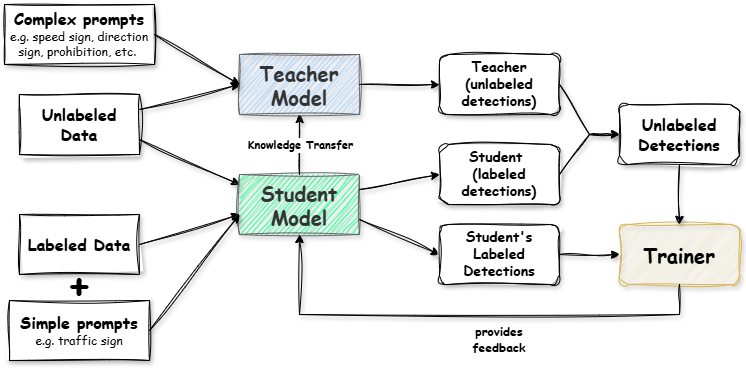

The diagram above was exported from draw.io. Its source (the exported page's mxGraphModel, read from the mxfile embedded in the PNG):
<mxGraphModel dx="1426" dy="841" grid="1" gridSize="10" guides="1" tooltips="1" connect="1" arrows="1" fold="1" page="1" pageScale="1" pageWidth="1169" pageHeight="827" math="0" shadow="0">
  <root>
    <mxCell id="0" />
    <mxCell id="1" parent="0" />
    <mxCell id="0stYrz1V8Ctpg_istWA5-1" value="&lt;b&gt;&lt;font face=&quot;Comic Sans MS&quot; style=&quot;font-size: 16px;&quot;&gt;Labeled Data&lt;/font&gt;&lt;/b&gt;" style="rounded=0;whiteSpace=wrap;html=1;sketch=1;curveFitting=1;jiggle=2;shadow=1;" vertex="1" parent="1">
      <mxGeometry x="60" y="250" width="120" height="60" as="geometry" />
    </mxCell>
    <mxCell id="0stYrz1V8Ctpg_istWA5-2" value="&lt;b&gt;&lt;font face=&quot;Comic Sans MS&quot; style=&quot;font-size: 16px;&quot;&gt;Unlabeled Data&lt;/font&gt;&lt;/b&gt;" style="rounded=0;whiteSpace=wrap;html=1;sketch=1;curveFitting=1;jiggle=2;shadow=1;" vertex="1" parent="1">
      <mxGeometry x="60" y="130" width="120" height="60" as="geometry" />
    </mxCell>
    <mxCell id="0stYrz1V8Ctpg_istWA5-3" value="" style="endArrow=classic;html=1;rounded=0;sketch=1;curveFitting=1;jiggle=2;exitX=1;exitY=0.25;exitDx=0;exitDy=0;entryX=0;entryY=0.5;entryDx=0;entryDy=0;shadow=1;" edge="1" parent="1" source="0stYrz1V8Ctpg_istWA5-2" target="0stYrz1V8Ctpg_istWA5-4">
      <mxGeometry width="50" height="50" relative="1" as="geometry">
        <mxPoint x="540" y="410" as="sourcePoint" />
        <mxPoint x="280" y="130" as="targetPoint" />
      </mxGeometry>
    </mxCell>
    <mxCell id="0stYrz1V8Ctpg_istWA5-4" value="&lt;font style=&quot;font-size: 20px;&quot; face=&quot;Comic Sans MS&quot;&gt;&lt;b&gt;Teacher Model&lt;/b&gt;&lt;/font&gt;" style="rounded=0;whiteSpace=wrap;html=1;sketch=1;curveFitting=1;jiggle=2;fillColor=#99CCFF;fontColor=#333333;strokeColor=#666666;gradientColor=none;gradientDirection=radial;shadow=1;" vertex="1" parent="1">
      <mxGeometry x="280" y="90" width="120" height="60" as="geometry" />
    </mxCell>
    <mxCell id="0stYrz1V8Ctpg_istWA5-6" value="" style="endArrow=classic;html=1;rounded=0;exitX=1;exitY=0.75;exitDx=0;exitDy=0;sketch=1;curveFitting=1;jiggle=2;shadow=1;" edge="1" parent="1" source="0stYrz1V8Ctpg_istWA5-2">
      <mxGeometry width="50" height="50" relative="1" as="geometry">
        <mxPoint x="220" y="240" as="sourcePoint" />
        <mxPoint x="280" y="220" as="targetPoint" />
      </mxGeometry>
    </mxCell>
    <mxCell id="0stYrz1V8Ctpg_istWA5-7" value="&lt;font style=&quot;font-size: 20px;&quot; face=&quot;Comic Sans MS&quot;&gt;&lt;b&gt;Student Model&lt;/b&gt;&lt;/font&gt;" style="rounded=0;whiteSpace=wrap;html=1;sketch=1;curveFitting=1;jiggle=2;fillColor=#00FF80;fontColor=#333333;strokeColor=#666666;gradientColor=none;gradientDirection=radial;shadow=1;" vertex="1" parent="1">
      <mxGeometry x="280" y="210" width="120" height="60" as="geometry" />
    </mxCell>
    <mxCell id="0stYrz1V8Ctpg_istWA5-8" value="" style="endArrow=classic;html=1;rounded=0;exitX=1;exitY=0.5;exitDx=0;exitDy=0;sketch=1;curveFitting=1;jiggle=2;shadow=1;" edge="1" parent="1" source="0stYrz1V8Ctpg_istWA5-1">
      <mxGeometry width="50" height="50" relative="1" as="geometry">
        <mxPoint x="540" y="410" as="sourcePoint" />
        <mxPoint x="280" y="250" as="targetPoint" />
      </mxGeometry>
    </mxCell>
    <mxCell id="0stYrz1V8Ctpg_istWA5-9" value="&lt;b&gt;&lt;font face=&quot;Comic Sans MS&quot; style=&quot;font-size: 14px;&quot;&gt;Teacher (unlabeled detections)&lt;/font&gt;&lt;/b&gt;" style="rounded=1;whiteSpace=wrap;html=1;sketch=1;curveFitting=1;jiggle=2;shadow=1;" vertex="1" parent="1">
      <mxGeometry x="480" y="90" width="120" height="60" as="geometry" />
    </mxCell>
    <mxCell id="0stYrz1V8Ctpg_istWA5-10" value="" style="endArrow=classic;html=1;rounded=0;exitX=1;exitY=0.5;exitDx=0;exitDy=0;entryX=0;entryY=0.5;entryDx=0;entryDy=0;shadow=1;sketch=1;curveFitting=1;jiggle=2;" edge="1" parent="1" source="0stYrz1V8Ctpg_istWA5-4" target="0stYrz1V8Ctpg_istWA5-9">
      <mxGeometry width="50" height="50" relative="1" as="geometry">
        <mxPoint x="540" y="400" as="sourcePoint" />
        <mxPoint x="590" y="350" as="targetPoint" />
      </mxGeometry>
    </mxCell>
    <mxCell id="0stYrz1V8Ctpg_istWA5-11" value="&lt;b&gt;&lt;font style=&quot;font-size: 14px;&quot; face=&quot;Comic Sans MS&quot;&gt;Student&amp;nbsp;&lt;/font&gt;&lt;/b&gt;&lt;div&gt;&lt;b&gt;&lt;font style=&quot;font-size: 14px;&quot; face=&quot;Comic Sans MS&quot;&gt;(labeled detections)&lt;/font&gt;&lt;/b&gt;&lt;/div&gt;" style="rounded=1;whiteSpace=wrap;html=1;sketch=1;curveFitting=1;jiggle=2;shadow=1;" vertex="1" parent="1">
      <mxGeometry x="480" y="180" width="120" height="60" as="geometry" />
    </mxCell>
    <mxCell id="0stYrz1V8Ctpg_istWA5-12" value="" style="endArrow=classic;html=1;rounded=0;exitX=1;exitY=0.25;exitDx=0;exitDy=0;entryX=0;entryY=0.5;entryDx=0;entryDy=0;sketch=1;curveFitting=1;jiggle=2;shadow=1;" edge="1" parent="1" source="0stYrz1V8Ctpg_istWA5-7" target="0stYrz1V8Ctpg_istWA5-11">
      <mxGeometry width="50" height="50" relative="1" as="geometry">
        <mxPoint x="540" y="400" as="sourcePoint" />
        <mxPoint x="590" y="350" as="targetPoint" />
      </mxGeometry>
    </mxCell>
    <mxCell id="0stYrz1V8Ctpg_istWA5-13" value="" style="endArrow=classic;html=1;rounded=0;exitX=1;exitY=0.75;exitDx=0;exitDy=0;entryX=0;entryY=0.5;entryDx=0;entryDy=0;sketch=1;curveFitting=1;jiggle=2;shadow=1;" edge="1" parent="1" source="0stYrz1V8Ctpg_istWA5-7" target="0stYrz1V8Ctpg_istWA5-14">
      <mxGeometry width="50" height="50" relative="1" as="geometry">
        <mxPoint x="460" y="330" as="sourcePoint" />
        <mxPoint x="470" y="280" as="targetPoint" />
      </mxGeometry>
    </mxCell>
    <mxCell id="0stYrz1V8Ctpg_istWA5-14" value="&lt;b&gt;&lt;font style=&quot;font-size: 14px;&quot; face=&quot;Comic Sans MS&quot;&gt;Student's Labeled Detections&lt;/font&gt;&lt;/b&gt;" style="rounded=1;whiteSpace=wrap;html=1;sketch=1;curveFitting=1;jiggle=2;shadow=1;" vertex="1" parent="1">
      <mxGeometry x="480" y="260" width="120" height="60" as="geometry" />
    </mxCell>
    <mxCell id="0stYrz1V8Ctpg_istWA5-16" value="&lt;b&gt;&lt;font style=&quot;font-size: 16px;&quot; face=&quot;Comic Sans MS&quot;&gt;Unlabeled Detections&lt;/font&gt;&lt;/b&gt;" style="rounded=1;whiteSpace=wrap;html=1;sketch=1;curveFitting=1;jiggle=2;shadow=1;" vertex="1" parent="1">
      <mxGeometry x="660" y="140" width="120" height="60" as="geometry" />
    </mxCell>
    <mxCell id="0stYrz1V8Ctpg_istWA5-17" value="" style="endArrow=classic;html=1;rounded=0;exitX=1;exitY=0.5;exitDx=0;exitDy=0;entryX=0;entryY=0.5;entryDx=0;entryDy=0;sketch=1;curveFitting=1;jiggle=2;shadow=1;" edge="1" parent="1" source="0stYrz1V8Ctpg_istWA5-9" target="0stYrz1V8Ctpg_istWA5-16">
      <mxGeometry width="50" height="50" relative="1" as="geometry">
        <mxPoint x="540" y="400" as="sourcePoint" />
        <mxPoint x="590" y="350" as="targetPoint" />
        <Array as="points">
          <mxPoint x="630" y="170" />
        </Array>
      </mxGeometry>
    </mxCell>
    <mxCell id="0stYrz1V8Ctpg_istWA5-18" value="" style="endArrow=classic;html=1;rounded=0;exitX=1;exitY=0.5;exitDx=0;exitDy=0;sketch=1;curveFitting=1;jiggle=2;shadow=1;" edge="1" parent="1" source="0stYrz1V8Ctpg_istWA5-11">
      <mxGeometry width="50" height="50" relative="1" as="geometry">
        <mxPoint x="540" y="400" as="sourcePoint" />
        <mxPoint x="660" y="170" as="targetPoint" />
        <Array as="points">
          <mxPoint x="630" y="170" />
        </Array>
      </mxGeometry>
    </mxCell>
    <mxCell id="0stYrz1V8Ctpg_istWA5-20" value="&lt;b&gt;&lt;font style=&quot;font-size: 20px;&quot; face=&quot;Comic Sans MS&quot;&gt;Trainer&lt;/font&gt;&lt;/b&gt;" style="rounded=1;whiteSpace=wrap;html=1;sketch=1;curveFitting=1;jiggle=2;shadow=1;fillColor=#fff2cc;strokeColor=#d6b656;" vertex="1" parent="1">
      <mxGeometry x="660" y="260" width="120" height="60" as="geometry" />
    </mxCell>
    <mxCell id="0stYrz1V8Ctpg_istWA5-21" value="" style="endArrow=classic;html=1;rounded=0;entryX=0;entryY=0.5;entryDx=0;entryDy=0;exitX=1;exitY=0.5;exitDx=0;exitDy=0;sketch=1;curveFitting=1;jiggle=2;shadow=1;" edge="1" parent="1" source="0stYrz1V8Ctpg_istWA5-14" target="0stYrz1V8Ctpg_istWA5-20">
      <mxGeometry width="50" height="50" relative="1" as="geometry">
        <mxPoint x="540" y="360" as="sourcePoint" />
        <mxPoint x="590" y="310" as="targetPoint" />
      </mxGeometry>
    </mxCell>
    <mxCell id="0stYrz1V8Ctpg_istWA5-22" value="" style="endArrow=classic;html=1;rounded=0;exitX=0.5;exitY=1;exitDx=0;exitDy=0;sketch=1;curveFitting=1;jiggle=2;shadow=1;" edge="1" parent="1" source="0stYrz1V8Ctpg_istWA5-16" target="0stYrz1V8Ctpg_istWA5-20">
      <mxGeometry width="50" height="50" relative="1" as="geometry">
        <mxPoint x="540" y="360" as="sourcePoint" />
        <mxPoint x="590" y="310" as="targetPoint" />
      </mxGeometry>
    </mxCell>
    <mxCell id="0stYrz1V8Ctpg_istWA5-23" value="" style="endArrow=classic;html=1;rounded=0;exitX=0.5;exitY=1;exitDx=0;exitDy=0;entryX=0.5;entryY=1;entryDx=0;entryDy=0;sketch=1;curveFitting=1;jiggle=2;shadow=1;" edge="1" parent="1" source="0stYrz1V8Ctpg_istWA5-20" target="0stYrz1V8Ctpg_istWA5-7">
      <mxGeometry width="50" height="50" relative="1" as="geometry">
        <mxPoint x="540" y="360" as="sourcePoint" />
        <mxPoint x="590" y="310" as="targetPoint" />
        <Array as="points">
          <mxPoint x="720" y="350" />
          <mxPoint x="340" y="350" />
        </Array>
      </mxGeometry>
    </mxCell>
    <mxCell id="0stYrz1V8Ctpg_istWA5-24" value="&lt;b&gt;&lt;font face=&quot;Comic Sans MS&quot;&gt;provides feedback&lt;/font&gt;&lt;/b&gt;" style="text;html=1;whiteSpace=wrap;strokeColor=none;fillColor=none;align=center;verticalAlign=middle;rounded=0;" vertex="1" parent="1">
      <mxGeometry x="510" y="360" width="60" height="30" as="geometry" />
    </mxCell>
    <mxCell id="0stYrz1V8Ctpg_istWA5-25" value="" style="endArrow=classic;html=1;rounded=0;exitX=0.5;exitY=0;exitDx=0;exitDy=0;entryX=0.5;entryY=1;entryDx=0;entryDy=0;sketch=1;curveFitting=1;jiggle=2;shadow=1;" edge="1" parent="1" source="0stYrz1V8Ctpg_istWA5-7" target="0stYrz1V8Ctpg_istWA5-4">
      <mxGeometry width="50" height="50" relative="1" as="geometry">
        <mxPoint x="540" y="360" as="sourcePoint" />
        <mxPoint x="590" y="310" as="targetPoint" />
      </mxGeometry>
    </mxCell>
    <mxCell id="0stYrz1V8Ctpg_istWA5-26" value="&lt;b&gt;&lt;font face=&quot;Comic Sans MS&quot;&gt;Knowledge Transfer&lt;/font&gt;&lt;/b&gt;" style="edgeLabel;html=1;align=center;verticalAlign=middle;resizable=0;points=[];" vertex="1" connectable="0" parent="0stYrz1V8Ctpg_istWA5-25">
      <mxGeometry x="-0.4333" y="-1" relative="1" as="geometry">
        <mxPoint x="-1" y="-13" as="offset" />
      </mxGeometry>
    </mxCell>
    <mxCell id="0stYrz1V8Ctpg_istWA5-27" value="&lt;b&gt;&lt;font face=&quot;Comic Sans MS&quot; style=&quot;font-size: 16px;&quot;&gt;Simple prompts&lt;/font&gt;&lt;/b&gt;&lt;div&gt;&lt;span style=&quot;font-family: &amp;quot;Comic Sans MS&amp;quot;; background-color: transparent; color: light-dark(rgb(0, 0, 0), rgb(255, 255, 255));&quot;&gt;e.g. traffic sign&lt;/span&gt;&lt;/div&gt;" style="rounded=0;whiteSpace=wrap;html=1;sketch=1;curveFitting=1;jiggle=2;shadow=1;" vertex="1" parent="1">
      <mxGeometry x="50" y="336" width="140" height="60" as="geometry" />
    </mxCell>
    <mxCell id="0stYrz1V8Ctpg_istWA5-28" value="&lt;font style=&quot;font-size: 40px;&quot; face=&quot;Comic Sans MS&quot;&gt;&lt;b style=&quot;&quot;&gt;+&lt;/b&gt;&lt;/font&gt;" style="text;html=1;whiteSpace=wrap;strokeColor=none;fillColor=none;align=center;verticalAlign=middle;rounded=0;" vertex="1" parent="1">
      <mxGeometry x="90" y="303" width="60" height="30" as="geometry" />
    </mxCell>
    <mxCell id="0stYrz1V8Ctpg_istWA5-29" value="" style="endArrow=classic;html=1;rounded=0;exitX=1;exitY=0.5;exitDx=0;exitDy=0;sketch=1;curveFitting=1;jiggle=2;shadow=1;" edge="1" parent="1" source="0stYrz1V8Ctpg_istWA5-27">
      <mxGeometry width="50" height="50" relative="1" as="geometry">
        <mxPoint x="540" y="340" as="sourcePoint" />
        <mxPoint x="280" y="250" as="targetPoint" />
      </mxGeometry>
    </mxCell>
    <mxCell id="0stYrz1V8Ctpg_istWA5-30" value="&lt;b&gt;&lt;font face=&quot;Comic Sans MS&quot; style=&quot;font-size: 16px;&quot;&gt;Complex prompts&lt;/font&gt;&lt;/b&gt;&lt;div&gt;&lt;font face=&quot;Comic Sans MS&quot;&gt;e.g. speed sign, direction sign, prohibition, etc.&amp;nbsp;&lt;/font&gt;&lt;/div&gt;" style="rounded=0;whiteSpace=wrap;html=1;sketch=1;curveFitting=1;jiggle=2;shadow=1;" vertex="1" parent="1">
      <mxGeometry x="45" y="40" width="150" height="60" as="geometry" />
    </mxCell>
    <mxCell id="0stYrz1V8Ctpg_istWA5-31" value="" style="endArrow=classic;html=1;rounded=0;sketch=1;curveFitting=1;jiggle=2;exitX=1;exitY=0.5;exitDx=0;exitDy=0;entryX=0;entryY=0.5;entryDx=0;entryDy=0;shadow=1;" edge="1" parent="1" source="0stYrz1V8Ctpg_istWA5-30" target="0stYrz1V8Ctpg_istWA5-4">
      <mxGeometry width="50" height="50" relative="1" as="geometry">
        <mxPoint x="230" y="155" as="sourcePoint" />
        <mxPoint x="330" y="130" as="targetPoint" />
      </mxGeometry>
    </mxCell>
  </root>
</mxGraphModel>